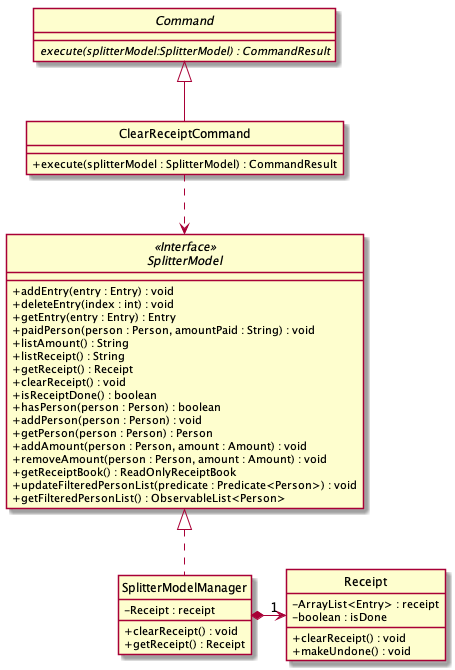

The diagram above was rendered by PlantUML. Its source (embedded in the PNG):
@startuml

skinparam backgroundColor #ffffff
skinparam classAttributeIconSize 0
hide circle


abstract class Command {
    {abstract} execute(splitterModel:SplitterModel) : CommandResult
}

class ClearReceiptCommand extends Command {

    + execute(splitterModel : SplitterModel) : CommandResult
}

interface SplitterModel <<Interface>> {
    + addEntry(entry : Entry) : void
    + deleteEntry(index : int) : void
    + getEntry(entry : Entry) : Entry
    + paidPerson(person : Person, amountPaid : String) : void
    + listAmount() : String
    + listReceipt() : String
    + getReceipt() : Receipt
    + clearReceipt() : void
    + isReceiptDone() : boolean
    + hasPerson(person : Person) : boolean
    + addPerson(person : Person) : void
    + getPerson(person : Person) : Person
    + addAmount(person : Person, amount : Amount) : void
    + removeAmount(person : Person, amount : Amount) : void
    + getReceiptBook() : ReadOnlyReceiptBook
    + updateFilteredPersonList(predicate : Predicate<Person>) : void
    + getFilteredPersonList() : ObservableList<Person>
}

class SplitterModelManager implements SplitterModel {
    - Receipt : receipt

    + clearReceipt() : void
    + getReceipt() : Receipt
}

class Receipt {
    - ArrayList<Entry> : receipt
    - boolean : isDone

    + clearReceipt() : void
    + makeUndone() : void
}


ClearReceiptCommand ..> SplitterModel
SplitterModelManager *-right->"1" Receipt


@enduml